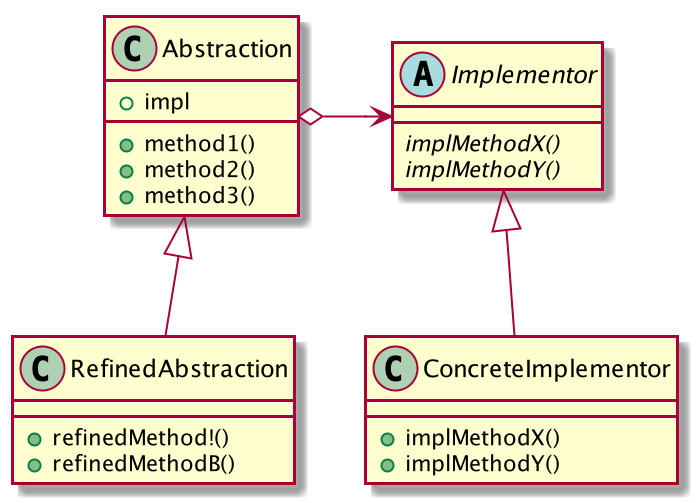

The diagram above was rendered by PlantUML. Its source (embedded in the PNG):
@startuml

class Abstraction{
    +impl
    +method1()
    +method2()
    +method3()
}
class RefinedAbstraction{
    +refinedMethod!()
    +refinedMethodB()
}
abstract class Implementor{
    {abstract}implMethodX()
    {abstract}implMethodY()
}
class ConcreteImplementor{
    +implMethodX()
    +implMethodY()
}

RefinedAbstraction -u-|> Abstraction
Abstraction o-r-> Implementor
ConcreteImplementor -u-|> Implementor

@enduml